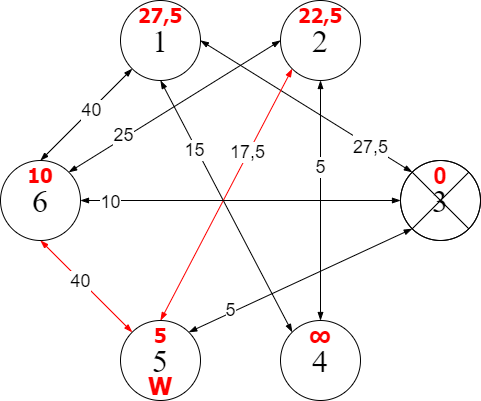

The diagram above was exported from draw.io. Its source (the exported page's mxGraphModel, read from the mxfile embedded in the PNG):
<mxGraphModel dx="462" dy="794" grid="1" gridSize="10" guides="1" tooltips="1" connect="1" arrows="1" fold="1" page="1" pageScale="1" pageWidth="827" pageHeight="1169" math="0" shadow="0">
  <root>
    <mxCell id="0" />
    <mxCell id="1" parent="0" />
    <mxCell id="FIgllKlil221bUkcnXo4-2" value="&lt;font face=&quot;Times New Roman&quot; style=&quot;font-size: 32px&quot;&gt;2&lt;/font&gt;" style="ellipse;whiteSpace=wrap;html=1;aspect=fixed;" parent="1" vertex="1">
      <mxGeometry x="400" y="80" width="80" height="80" as="geometry" />
    </mxCell>
    <mxCell id="FIgllKlil221bUkcnXo4-3" value="&lt;font face=&quot;Times New Roman&quot; style=&quot;font-size: 32px&quot;&gt;1&lt;/font&gt;" style="ellipse;whiteSpace=wrap;html=1;aspect=fixed;" parent="1" vertex="1">
      <mxGeometry x="240" y="80" width="80" height="80" as="geometry" />
    </mxCell>
    <mxCell id="FIgllKlil221bUkcnXo4-4" value="&lt;font face=&quot;Times New Roman&quot; style=&quot;font-size: 32px&quot;&gt;3&lt;/font&gt;" style="ellipse;whiteSpace=wrap;html=1;aspect=fixed;" parent="1" vertex="1">
      <mxGeometry x="520" y="240" width="80" height="80" as="geometry" />
    </mxCell>
    <mxCell id="FIgllKlil221bUkcnXo4-5" value="&lt;font style=&quot;font-size: 32px&quot; face=&quot;Times New Roman&quot;&gt;5&lt;/font&gt;" style="ellipse;whiteSpace=wrap;html=1;aspect=fixed;" parent="1" vertex="1">
      <mxGeometry x="240" y="400" width="80" height="80" as="geometry" />
    </mxCell>
    <mxCell id="FIgllKlil221bUkcnXo4-6" value="&lt;font face=&quot;Times New Roman&quot; style=&quot;font-size: 32px&quot;&gt;4&lt;/font&gt;" style="ellipse;whiteSpace=wrap;html=1;aspect=fixed;" parent="1" vertex="1">
      <mxGeometry x="400" y="400" width="80" height="80" as="geometry" />
    </mxCell>
    <mxCell id="c92dL4X981BoodxEPkon-1" value="&lt;font face=&quot;Times New Roman&quot; style=&quot;font-size: 32px&quot;&gt;6&lt;/font&gt;" style="ellipse;whiteSpace=wrap;html=1;aspect=fixed;" parent="1" vertex="1">
      <mxGeometry x="120" y="240" width="80" height="80" as="geometry" />
    </mxCell>
    <mxCell id="c92dL4X981BoodxEPkon-4" value="" style="endArrow=blockThin;html=1;rounded=0;fontSize=32;exitX=1;exitY=0.5;exitDx=0;exitDy=0;entryX=0;entryY=0;entryDx=0;entryDy=0;startArrow=blockThin;startFill=1;endFill=1;strokeColor=#000000;" parent="1" source="FIgllKlil221bUkcnXo4-3" target="FIgllKlil221bUkcnXo4-4" edge="1">
      <mxGeometry width="50" height="50" relative="1" as="geometry">
        <mxPoint x="360" y="380" as="sourcePoint" />
        <mxPoint x="410" y="330" as="targetPoint" />
      </mxGeometry>
    </mxCell>
    <mxCell id="c92dL4X981BoodxEPkon-5" value="&lt;font style=&quot;font-size: 18px&quot;&gt;27,5&lt;/font&gt;" style="edgeLabel;html=1;align=center;verticalAlign=middle;resizable=0;points=[];fontSize=32;" parent="c92dL4X981BoodxEPkon-4" vertex="1" connectable="0">
      <mxGeometry x="-0.1016" y="1" relative="1" as="geometry">
        <mxPoint x="74" y="42" as="offset" />
      </mxGeometry>
    </mxCell>
    <mxCell id="c92dL4X981BoodxEPkon-6" value="" style="endArrow=blockThin;html=1;rounded=0;fontSize=32;exitX=0.5;exitY=1;exitDx=0;exitDy=0;entryX=0;entryY=0;entryDx=0;entryDy=0;startArrow=blockThin;startFill=1;endFill=1;" parent="1" source="FIgllKlil221bUkcnXo4-3" target="FIgllKlil221bUkcnXo4-6" edge="1">
      <mxGeometry width="50" height="50" relative="1" as="geometry">
        <mxPoint x="318.2842712474619" y="158.2842712474619" as="sourcePoint" />
        <mxPoint x="541.7157287525381" y="261.7157287525381" as="targetPoint" />
      </mxGeometry>
    </mxCell>
    <mxCell id="c92dL4X981BoodxEPkon-17" value="15" style="edgeLabel;html=1;align=center;verticalAlign=middle;resizable=0;points=[];fontSize=18;" parent="c92dL4X981BoodxEPkon-6" vertex="1" connectable="0">
      <mxGeometry x="-0.4586" y="-2" relative="1" as="geometry">
        <mxPoint as="offset" />
      </mxGeometry>
    </mxCell>
    <mxCell id="c92dL4X981BoodxEPkon-8" value="" style="endArrow=blockThin;html=1;rounded=0;fontSize=32;exitX=0;exitY=1;exitDx=0;exitDy=0;entryX=0.5;entryY=0;entryDx=0;entryDy=0;startArrow=blockThin;startFill=1;endFill=1;" parent="1" source="FIgllKlil221bUkcnXo4-3" target="c92dL4X981BoodxEPkon-1" edge="1">
      <mxGeometry width="50" height="50" relative="1" as="geometry">
        <mxPoint x="328.2842712474619" y="168.2842712474619" as="sourcePoint" />
        <mxPoint x="551.7157287525381" y="271.7157287525381" as="targetPoint" />
      </mxGeometry>
    </mxCell>
    <mxCell id="c92dL4X981BoodxEPkon-18" value="40" style="edgeLabel;html=1;align=center;verticalAlign=middle;resizable=0;points=[];fontSize=18;" parent="c92dL4X981BoodxEPkon-8" vertex="1" connectable="0">
      <mxGeometry x="-0.2975" y="4" relative="1" as="geometry">
        <mxPoint x="-12" y="6" as="offset" />
      </mxGeometry>
    </mxCell>
    <mxCell id="c92dL4X981BoodxEPkon-10" value="" style="endArrow=blockThin;html=1;rounded=0;fontSize=32;exitX=0.5;exitY=1;exitDx=0;exitDy=0;entryX=0.5;entryY=0;entryDx=0;entryDy=0;startArrow=blockThin;startFill=1;endFill=1;" parent="1" source="FIgllKlil221bUkcnXo4-2" target="FIgllKlil221bUkcnXo4-6" edge="1">
      <mxGeometry width="50" height="50" relative="1" as="geometry">
        <mxPoint x="261.7157287525381" y="158.2842712474619" as="sourcePoint" />
        <mxPoint x="198.2842712474619" y="261.7157287525381" as="targetPoint" />
      </mxGeometry>
    </mxCell>
    <mxCell id="c92dL4X981BoodxEPkon-19" value="5" style="edgeLabel;html=1;align=center;verticalAlign=middle;resizable=0;points=[];fontSize=18;" parent="c92dL4X981BoodxEPkon-10" vertex="1" connectable="0">
      <mxGeometry x="-0.2833" y="-1" relative="1" as="geometry">
        <mxPoint as="offset" />
      </mxGeometry>
    </mxCell>
    <mxCell id="c92dL4X981BoodxEPkon-12" value="" style="endArrow=blockThin;html=1;rounded=0;fontSize=32;exitX=0;exitY=1;exitDx=0;exitDy=0;entryX=0.5;entryY=0;entryDx=0;entryDy=0;startArrow=blockThin;startFill=1;endFill=1;strokeColor=#FF0000;" parent="1" source="FIgllKlil221bUkcnXo4-2" target="FIgllKlil221bUkcnXo4-5" edge="1">
      <mxGeometry width="50" height="50" relative="1" as="geometry">
        <mxPoint x="450" y="170" as="sourcePoint" />
        <mxPoint x="450" y="410" as="targetPoint" />
      </mxGeometry>
    </mxCell>
    <mxCell id="c92dL4X981BoodxEPkon-20" value="17,5" style="edgeLabel;html=1;align=center;verticalAlign=middle;resizable=0;points=[];fontSize=18;" parent="c92dL4X981BoodxEPkon-12" vertex="1" connectable="0">
      <mxGeometry x="-0.3319" y="-1" relative="1" as="geometry">
        <mxPoint as="offset" />
      </mxGeometry>
    </mxCell>
    <mxCell id="c92dL4X981BoodxEPkon-13" value="" style="endArrow=blockThin;html=1;rounded=0;fontSize=32;exitX=0;exitY=0.5;exitDx=0;exitDy=0;entryX=1;entryY=0;entryDx=0;entryDy=0;startArrow=blockThin;startFill=1;endFill=1;" parent="1" source="FIgllKlil221bUkcnXo4-2" target="c92dL4X981BoodxEPkon-1" edge="1">
      <mxGeometry width="50" height="50" relative="1" as="geometry">
        <mxPoint x="460" y="180" as="sourcePoint" />
        <mxPoint x="460" y="420" as="targetPoint" />
      </mxGeometry>
    </mxCell>
    <mxCell id="c92dL4X981BoodxEPkon-21" value="25" style="edgeLabel;html=1;align=center;verticalAlign=middle;resizable=0;points=[];fontSize=18;" parent="c92dL4X981BoodxEPkon-13" vertex="1" connectable="0">
      <mxGeometry x="0.4786" y="-3" relative="1" as="geometry">
        <mxPoint as="offset" />
      </mxGeometry>
    </mxCell>
    <mxCell id="c92dL4X981BoodxEPkon-14" value="" style="endArrow=blockThin;html=1;rounded=0;fontSize=32;exitX=0;exitY=0.5;exitDx=0;exitDy=0;entryX=1;entryY=0.5;entryDx=0;entryDy=0;startArrow=blockThin;startFill=1;endFill=1;strokeColor=#000000;" parent="1" source="FIgllKlil221bUkcnXo4-4" target="c92dL4X981BoodxEPkon-1" edge="1">
      <mxGeometry width="50" height="50" relative="1" as="geometry">
        <mxPoint x="470" y="190" as="sourcePoint" />
        <mxPoint x="470" y="430" as="targetPoint" />
      </mxGeometry>
    </mxCell>
    <mxCell id="c92dL4X981BoodxEPkon-23" value="10" style="edgeLabel;html=1;align=center;verticalAlign=middle;resizable=0;points=[];fontSize=18;" parent="c92dL4X981BoodxEPkon-14" vertex="1" connectable="0">
      <mxGeometry x="0.8188" y="1" relative="1" as="geometry">
        <mxPoint as="offset" />
      </mxGeometry>
    </mxCell>
    <mxCell id="c92dL4X981BoodxEPkon-15" value="" style="endArrow=blockThin;html=1;rounded=0;fontSize=32;exitX=0;exitY=1;exitDx=0;exitDy=0;entryX=1;entryY=0;entryDx=0;entryDy=0;startArrow=blockThin;startFill=1;endFill=1;strokeColor=#000000;" parent="1" source="FIgllKlil221bUkcnXo4-4" target="FIgllKlil221bUkcnXo4-5" edge="1">
      <mxGeometry width="50" height="50" relative="1" as="geometry">
        <mxPoint x="480" y="200" as="sourcePoint" />
        <mxPoint x="480" y="440" as="targetPoint" />
      </mxGeometry>
    </mxCell>
    <mxCell id="c92dL4X981BoodxEPkon-24" value="5" style="edgeLabel;html=1;align=center;verticalAlign=middle;resizable=0;points=[];fontSize=18;" parent="c92dL4X981BoodxEPkon-15" vertex="1" connectable="0">
      <mxGeometry x="0.7455" y="-2" relative="1" as="geometry">
        <mxPoint x="14" y="-7" as="offset" />
      </mxGeometry>
    </mxCell>
    <mxCell id="c92dL4X981BoodxEPkon-16" value="" style="endArrow=blockThin;html=1;rounded=0;fontSize=32;exitX=0.5;exitY=1;exitDx=0;exitDy=0;entryX=0;entryY=0;entryDx=0;entryDy=0;startArrow=blockThin;startFill=1;endFill=1;strokeColor=#FF0000;" parent="1" source="c92dL4X981BoodxEPkon-1" target="FIgllKlil221bUkcnXo4-5" edge="1">
      <mxGeometry width="50" height="50" relative="1" as="geometry">
        <mxPoint x="421.7157287525381" y="158.2842712474619" as="sourcePoint" />
        <mxPoint x="290" y="410" as="targetPoint" />
      </mxGeometry>
    </mxCell>
    <mxCell id="c92dL4X981BoodxEPkon-25" value="40" style="edgeLabel;html=1;align=center;verticalAlign=middle;resizable=0;points=[];fontSize=18;" parent="c92dL4X981BoodxEPkon-16" vertex="1" connectable="0">
      <mxGeometry x="-0.2259" y="-1" relative="1" as="geometry">
        <mxPoint x="5" y="4" as="offset" />
      </mxGeometry>
    </mxCell>
    <mxCell id="l5uK21Z-3Vn2UL0_r1hB-1" value="&lt;font color=&quot;#ff0000&quot; size=&quot;1&quot;&gt;&lt;b style=&quot;font-size: 24px&quot;&gt;0&lt;/b&gt;&lt;/font&gt;" style="text;html=1;strokeColor=none;fillColor=none;align=center;verticalAlign=middle;whiteSpace=wrap;rounded=0;fontSize=20;" vertex="1" parent="1">
      <mxGeometry x="530" y="240" width="60" height="30" as="geometry" />
    </mxCell>
    <mxCell id="l5uK21Z-3Vn2UL0_r1hB-2" value="&lt;font color=&quot;#ff0000&quot; face=&quot;Tahoma&quot; size=&quot;1&quot;&gt;&lt;b style=&quot;font-size: 20px&quot;&gt;27,5&lt;/b&gt;&lt;/font&gt;" style="text;html=1;strokeColor=none;fillColor=none;align=center;verticalAlign=middle;whiteSpace=wrap;rounded=0;fontSize=20;" vertex="1" parent="1">
      <mxGeometry x="250" y="80" width="60" height="30" as="geometry" />
    </mxCell>
    <mxCell id="l5uK21Z-3Vn2UL0_r1hB-3" value="&lt;font color=&quot;#ff0000&quot; face=&quot;Tahoma&quot; size=&quot;1&quot;&gt;&lt;b style=&quot;font-size: 20px&quot;&gt;22,5&lt;/b&gt;&lt;/font&gt;" style="text;html=1;strokeColor=none;fillColor=none;align=center;verticalAlign=middle;whiteSpace=wrap;rounded=0;fontSize=20;" vertex="1" parent="1">
      <mxGeometry x="410" y="80" width="60" height="30" as="geometry" />
    </mxCell>
    <mxCell id="l5uK21Z-3Vn2UL0_r1hB-4" value="&lt;font color=&quot;#ff0000&quot; face=&quot;Tahoma&quot; size=&quot;1&quot;&gt;&lt;b style=&quot;font-size: 20px&quot;&gt;10&lt;/b&gt;&lt;/font&gt;" style="text;html=1;strokeColor=none;fillColor=none;align=center;verticalAlign=middle;whiteSpace=wrap;rounded=0;fontSize=20;" vertex="1" parent="1">
      <mxGeometry x="130" y="240" width="60" height="30" as="geometry" />
    </mxCell>
    <mxCell id="l5uK21Z-3Vn2UL0_r1hB-5" value="&lt;font color=&quot;#ff0000&quot; face=&quot;Tahoma&quot; size=&quot;1&quot;&gt;&lt;b style=&quot;font-size: 20px&quot;&gt;5&lt;/b&gt;&lt;/font&gt;" style="text;html=1;strokeColor=none;fillColor=none;align=center;verticalAlign=middle;whiteSpace=wrap;rounded=0;fontSize=20;" vertex="1" parent="1">
      <mxGeometry x="250" y="400" width="60" height="30" as="geometry" />
    </mxCell>
    <mxCell id="l5uK21Z-3Vn2UL0_r1hB-6" value="&lt;font color=&quot;#ff0000&quot; face=&quot;Tahoma&quot;&gt;&lt;span style=&quot;font-size: 24px&quot;&gt;&lt;b&gt;∞&lt;/b&gt;&lt;/span&gt;&lt;/font&gt;" style="text;html=1;strokeColor=none;fillColor=none;align=center;verticalAlign=middle;whiteSpace=wrap;rounded=0;fontSize=20;" vertex="1" parent="1">
      <mxGeometry x="410" y="400" width="60" height="30" as="geometry" />
    </mxCell>
    <mxCell id="l5uK21Z-3Vn2UL0_r1hB-7" value="&lt;font color=&quot;#ff0000&quot; face=&quot;Tahoma&quot;&gt;&lt;span style=&quot;font-size: 24px&quot;&gt;&lt;b&gt;W&lt;/b&gt;&lt;/span&gt;&lt;/font&gt;" style="text;html=1;strokeColor=none;fillColor=none;align=center;verticalAlign=middle;whiteSpace=wrap;rounded=0;fontSize=20;" vertex="1" parent="1">
      <mxGeometry x="250" y="450" width="60" height="30" as="geometry" />
    </mxCell>
    <mxCell id="l5uK21Z-3Vn2UL0_r1hB-8" value="" style="verticalLabelPosition=bottom;verticalAlign=top;html=1;shape=mxgraph.flowchart.or;fontFamily=Tahoma;fontSize=20;fontColor=#FF0000;fillColor=none;" vertex="1" parent="1">
      <mxGeometry x="520" y="240" width="80" height="80" as="geometry" />
    </mxCell>
  </root>
</mxGraphModel>